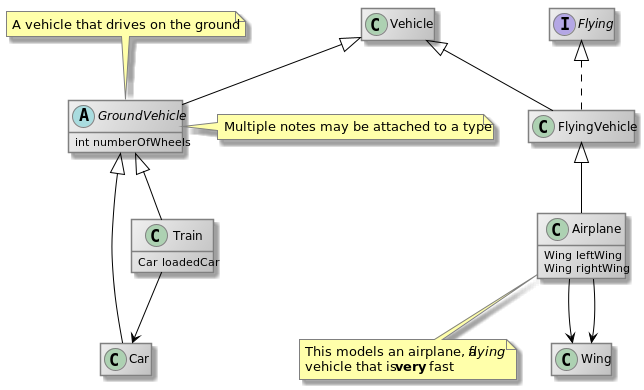

The diagram above was rendered by PlantUML. Its source (embedded in the PNG):
@startuml
skinparam class {
	BackgroundColor #F0F0F0/#C0C0C0
	BorderColor grey
    BackgroundColor<<new>> #e6ffe6/#b3ffb3
    BorderColor<<new>> green
    BorderColor<<new_in_context>> green
	BorderColor<<modified>> blue
	BackgroundColor<<modified>> #e6e6ff/#b3b3ff
	BackgroundColor<<required>> #ffd700/yellow
    BorderColor<<required>> orange
	ArrowColor black
}

skinParam noteBackgroundColor #FFFFAA
skinParam noteBorderColor gray
hide empty members
interface Flying

class Airplane {
    Wing leftWing
    Wing rightWing

}

note bottom of Airplane
This models an airplane, a //flying//
vehicle that is **very** fast
end note

class Vehicle

abstract class GroundVehicle {
    int numberOfWheels

}

note top of GroundVehicle
A vehicle that drives on the ground
end note

note right of GroundVehicle
Multiple notes may be attached to a type
end note

class FlyingVehicle
class Car

class Train {
    Car loadedCar

}

class Wing

FlyingVehicle <|-- Airplane
Vehicle <|-- GroundVehicle
Vehicle <|-- FlyingVehicle
Flying <|.. FlyingVehicle
GroundVehicle <|-- Car
GroundVehicle <|-- Train

Airplane --> Wing
Airplane --> Wing
Train --> Car

@enduml